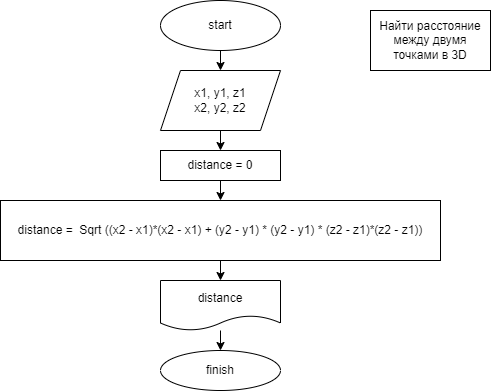

The diagram above was exported from draw.io. Its source (the exported page's mxGraphModel, read from the mxfile embedded in the PNG):
<mxGraphModel dx="975" dy="394" grid="1" gridSize="10" guides="1" tooltips="1" connect="1" arrows="1" fold="1" page="1" pageScale="1" pageWidth="827" pageHeight="1169" background="#ffffff" math="0" shadow="0">
  <root>
    <mxCell id="0" />
    <mxCell id="1" parent="0" />
    <mxCell id="2" value="start" style="ellipse;whiteSpace=wrap;html=1;" parent="1" vertex="1">
      <mxGeometry x="170" y="10" width="120" height="50" as="geometry" />
    </mxCell>
    <mxCell id="3" value="Найти расстояние между двумя точками в 3D" style="rounded=0;whiteSpace=wrap;html=1;" parent="1" vertex="1">
      <mxGeometry x="380" y="20" width="120" height="60" as="geometry" />
    </mxCell>
    <mxCell id="4" value="x1, y1, z1&lt;br&gt;x2, y2, z2" style="shape=parallelogram;perimeter=parallelogramPerimeter;whiteSpace=wrap;html=1;fixedSize=1;" parent="1" vertex="1">
      <mxGeometry x="170" y="80" width="120" height="60" as="geometry" />
    </mxCell>
    <mxCell id="5" value="distance = 0" style="rounded=0;whiteSpace=wrap;html=1;" parent="1" vertex="1">
      <mxGeometry x="170" y="160" width="120" height="30" as="geometry" />
    </mxCell>
    <mxCell id="6" value="distance =&amp;nbsp; Sqrt ((x2 - x1)*(x2 - x1) + (y2 - y1) * (y2 - y1) * (z2 - z1)*(z2 - z1))" style="rounded=0;whiteSpace=wrap;html=1;" parent="1" vertex="1">
      <mxGeometry x="10" y="210" width="440" height="60" as="geometry" />
    </mxCell>
    <mxCell id="7" value="distance" style="shape=document;whiteSpace=wrap;html=1;boundedLbl=1;" parent="1" vertex="1">
      <mxGeometry x="170" y="290" width="120" height="50" as="geometry" />
    </mxCell>
    <mxCell id="8" value="finish" style="ellipse;whiteSpace=wrap;html=1;" parent="1" vertex="1">
      <mxGeometry x="170" y="360" width="120" height="40" as="geometry" />
    </mxCell>
    <mxCell id="9" value="" style="endArrow=classic;html=1;entryX=0.5;entryY=0;entryDx=0;entryDy=0;exitX=0.5;exitY=1;exitDx=0;exitDy=0;" parent="1" source="2" target="4" edge="1">
      <mxGeometry width="50" height="50" relative="1" as="geometry">
        <mxPoint x="380" y="270" as="sourcePoint" />
        <mxPoint x="430" y="220" as="targetPoint" />
      </mxGeometry>
    </mxCell>
    <mxCell id="10" value="" style="endArrow=classic;html=1;entryX=0.5;entryY=0;entryDx=0;entryDy=0;exitX=0.5;exitY=1;exitDx=0;exitDy=0;" parent="1" source="4" target="5" edge="1">
      <mxGeometry width="50" height="50" relative="1" as="geometry">
        <mxPoint x="380" y="190" as="sourcePoint" />
        <mxPoint x="430" y="140" as="targetPoint" />
      </mxGeometry>
    </mxCell>
    <mxCell id="11" value="" style="endArrow=classic;html=1;entryX=0.5;entryY=0;entryDx=0;entryDy=0;exitX=0.5;exitY=1;exitDx=0;exitDy=0;" parent="1" source="5" target="6" edge="1">
      <mxGeometry width="50" height="50" relative="1" as="geometry">
        <mxPoint x="380" y="190" as="sourcePoint" />
        <mxPoint x="430" y="140" as="targetPoint" />
      </mxGeometry>
    </mxCell>
    <mxCell id="12" value="" style="endArrow=classic;html=1;entryX=0.5;entryY=0;entryDx=0;entryDy=0;exitX=0.5;exitY=1;exitDx=0;exitDy=0;" parent="1" source="6" target="7" edge="1">
      <mxGeometry width="50" height="50" relative="1" as="geometry">
        <mxPoint x="380" y="270" as="sourcePoint" />
        <mxPoint x="430" y="220" as="targetPoint" />
      </mxGeometry>
    </mxCell>
    <mxCell id="13" value="" style="endArrow=classic;html=1;entryX=0.5;entryY=0;entryDx=0;entryDy=0;" parent="1" source="7" target="8" edge="1">
      <mxGeometry width="50" height="50" relative="1" as="geometry">
        <mxPoint x="380" y="270" as="sourcePoint" />
        <mxPoint x="430" y="220" as="targetPoint" />
      </mxGeometry>
    </mxCell>
  </root>
</mxGraphModel>